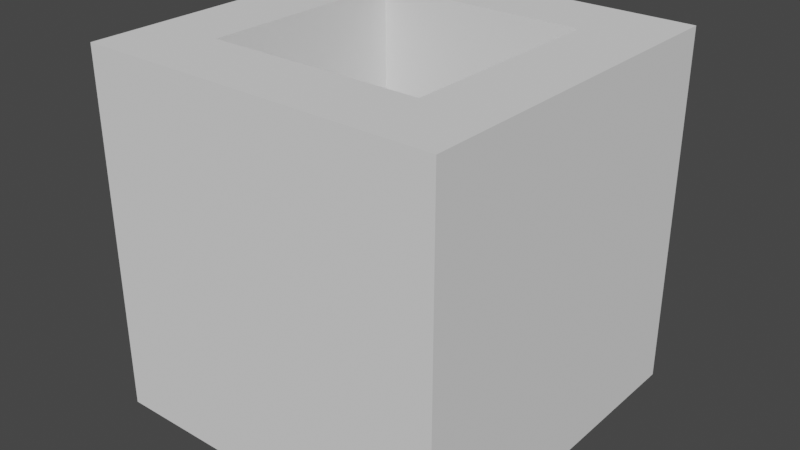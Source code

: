 # Source: coin.blend  (saved by Blender 2.80.75; exported with 4.5.12 LTS)
import bpy
from mathutils import Matrix  # noqa: F401  (used for matrix-valued properties, if any)

bpy.ops.wm.read_factory_settings(use_empty=True)
scene = bpy.context.scene
scene.name = 'Scene'

# ---- collections
col_collection = bpy.data.collections.new('Collection'); scene.collection.children.link(col_collection)

# ---- world
world_world = bpy.data.worlds.new('World'); scene.world = world_world
world_world.use_nodes = True; world_world.node_tree.nodes.clear()
_N = world_world.node_tree.nodes; _L = world_world.node_tree.links
n0 = _N.new('ShaderNodeOutputWorld'); n0.name = 'World Output'; n0.location = (300, 300)
n1 = _N.new('ShaderNodeBackground'); n1.name = 'Background'; n1.location = (10, 300)
n1.inputs[0].default_value = (0.05088, 0.05088, 0.05088, 1.0)
_L.new(n1.outputs[0], n0.inputs[0])
n0.is_active_output = True
world_world.color = (0.05088, 0.05088, 0.05088)
world_world.use_sun_shadow = False
world_world.sun_shadow_jitter_overblur = 0.0

# ---- meshes
me_cube = bpy.data.meshes.new('Cube')
me_cube.from_pydata([(-0.3, -0.3, -0.5), (-0.3, -0.3, 0.5), (-0.3, 0.3, -0.5), (-0.3, 0.3, 0.5), (0.3, -0.3, -0.5), (0.3, -0.3, 0.5), (0.3, 0.3, -0.5), (0.3, 0.3, 0.5), (-0.5, -0.5, 0.5), (-0.5, 0.5, 0.5), (0.5, 0.5, 0.5), (0.5, -0.5, 0.5), (-0.5, 0.5, -0.5), (-0.5, -0.5, -0.5), (0.5, 0.5, -0.5), (0.5, -0.5, -0.5)], [], [(13, 8, 9, 12), (12, 9, 10, 14), (14, 10, 11, 15), (15, 11, 8, 13), (7, 6, 4, 5), (3, 2, 6, 7), (1, 3, 9, 8), (3, 7, 10, 9), (7, 5, 11, 10), (5, 1, 8, 11), (2, 0, 13, 12), (6, 2, 12, 14), (4, 6, 14, 15), (0, 4, 15, 13), (5, 4, 0, 1), (1, 0, 2, 3)])
_uv = me_cube.uv_layers.new(name='UVMap')
_uv.uv.foreach_set('vector', [0.375, 0.0, 0.625, 0.0, 0.625, 0.25, 0.375, 0.25, 0.375, 0.25, 0.625, 0.25, 0.625, 0.5, 0.375, 0.5, 0.375, 0.5, 0.625, 0.5, 0.625, 0.75, 0.375, 0.75, 0.375, 0.75, 0.625, 0.75, 0.625, 1.0, 0.375, 1.0, 0.325, 0.55, 0.325, 0.7, 0.675, 0.7, 0.675, 0.55, 0.175, 0.55, 0.325, 0.55, 0.675, 0.55, 0.825, 0.55, 0.825, 0.7, 0.825, 0.55, 0.875, 0.5, 0.875, 0.75, 0.825, 0.55, 0.675, 0.55, 0.625, 0.5, 0.875, 0.5, 0.675, 0.55, 0.675, 0.7, 0.625, 0.75, 0.625, 0.5, 0.675, 0.7, 0.825, 0.7, 0.875, 0.75, 0.625, 0.75, 0.175, 0.55, 0.175, 0.7, 0.125, 0.75, 0.125, 0.5, 0.325, 0.55, 0.175, 0.55, 0.125, 0.5, 0.375, 0.5, 0.325, 0.7, 0.325, 0.55, 0.375, 0.5, 0.375, 0.75, 0.175, 0.7, 0.325, 0.7, 0.375, 0.75, 0.125, 0.75, 0.325, 0.7, 0.175, 0.7, 0.825, 0.7, 0.675, 0.7, 0.175, 0.7, 0.175, 0.55, 0.825, 0.55, 0.825, 0.7])
me_cube.use_remesh_preserve_volume = False
me_cube.use_remesh_preserve_attributes = False
me_cube.use_mirror_vertex_groups = False
me_cube.update()

# ---- objects
ob_cube = bpy.data.objects.new('Cube', me_cube)

# ---- transforms, parenting, visibility, modifiers, constraints
ob_cube.location = (0.0, 0.0, 0.0)
ob_cube.lineart.crease_threshold = 0.0

# ---- collection membership
col_collection.objects.link(ob_cube)

# ---- scene / render settings (as saved in the file)
scene.frame_start = 1; scene.frame_end = 250; scene.frame_set(1)
scene.render.engine = 'BLENDER_EEVEE_NEXT'
scene.cycles.use_denoising = False
scene.cycles.samples = 128
scene.cycles.sampling_pattern = 'TABULATED_SOBOL'
scene.cycles.use_adaptive_sampling = False
scene.cycles.use_light_tree = False
scene.eevee.use_gtao = True
scene.eevee.gtao_quality = 1.0
scene.eevee.gtao_distance = 0.43
scene.eevee.fast_gi_quality = 1.0
scene.view_settings.view_transform = 'Filmic'
bpy.context.view_layer.update()

# ---- added for rendering (the .blend has no active camera and no usable light): camera, sun
cam_auto = bpy.data.cameras.new('AutoCamera')
cam_auto.lens = 50.0
cam_auto.sensor_width = 36.0
cam_auto.clip_end = 1000.0
ob_auto_camera = bpy.data.objects.new('AutoCamera', cam_auto)
scene.collection.objects.link(ob_auto_camera)
ob_auto_camera.location = (1.60254, -1.92304, 1.28203)
ob_auto_camera.rotation_euler = (1.09748, -7.21219e-08, 0.694738)
scene.camera = ob_auto_camera
light_auto_sun = bpy.data.lights.new('AutoSun', 'SUN')
light_auto_sun.energy = 3.0
light_auto_sun.angle = 0.0523599
ob_auto_sun = bpy.data.objects.new('AutoSun', light_auto_sun)
scene.collection.objects.link(ob_auto_sun)
ob_auto_sun.rotation_euler = (0.872665, 0.174533, 0.523599)
bpy.context.view_layer.update()
